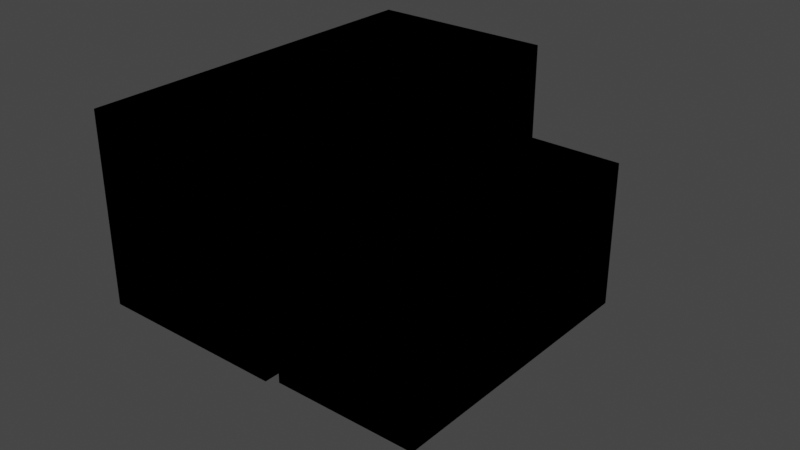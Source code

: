 # Source: 7.blend  (saved by Blender 2.93.20; exported with 4.5.12 LTS)
import bpy
from mathutils import Matrix  # noqa: F401  (used for matrix-valued properties, if any)

bpy.ops.wm.read_factory_settings(use_empty=True)
scene = bpy.context.scene
scene.name = 'Scene'

# ---- collections
col_collection = bpy.data.collections.new('Collection'); scene.collection.children.link(col_collection)

# ---- materials (node trees are filled in below, after node groups)
mat_material = bpy.data.materials.new('Material')
mat_material.alpha_threshold = 0.0
mat_material.use_transparent_shadow = False
mat_material.line_color = (0.0, 0.0, 0.0, 1.0)
mat_material_001 = bpy.data.materials.new('Material.001')
mat_material_001.use_backface_culling = True

# ---- material node trees
mat_material.use_nodes = True; mat_material.node_tree.nodes.clear()
_N = mat_material.node_tree.nodes; _L = mat_material.node_tree.links
n0 = _N.new('ShaderNodeOutputMaterial'); n0.name = 'Material Output'; n0.location = (300, 300)
n1 = _N.new('ShaderNodeBsdfPrincipled'); n1.name = 'Principled BSDF'; n1.location = (10, 300)
n1.distribution = 'GGX'
n1.subsurface_method = 'BURLEY'
n1.inputs[0].default_value = (0.1031, 1.0, 0.0, 1.0)
n1.inputs[2].default_value = 1.0
n1.inputs[3].default_value = 1.45
n1.inputs[13].default_value = 1.0
n1.inputs[27].default_value = (0.0, 0.0, 0.0, 1.0)
n1.inputs[28].default_value = 1.0
_L.new(n1.outputs[0], n0.inputs[0])
n0.is_active_output = True
mat_material_001.use_nodes = True; mat_material_001.node_tree.nodes.clear()
_N = mat_material_001.node_tree.nodes; _L = mat_material_001.node_tree.links
n0 = _N.new('ShaderNodeBsdfPrincipled'); n0.name = 'Principled BSDF'; n0.location = (10, 300)
n0.distribution = 'GGX'
n0.subsurface_method = 'BURLEY'
n0.inputs[0].default_value = (0.0, 0.0, 0.0, 1.0)
n0.inputs[2].default_value = 0.0
n0.inputs[3].default_value = 0.05
n0.inputs[9].default_value = (0.0, 0.0, 7.451e-09)
n0.inputs[13].default_value = 0.0
n0.inputs[20].default_value = 0.0
n0.inputs[27].default_value = (0.0, 0.0, 0.0, 1.0)
n0.inputs[28].default_value = 1.0
n1 = _N.new('ShaderNodeOutputMaterial'); n1.name = 'Material Output'; n1.location = (300, 300)
n1.target = 'CYCLES'
n2 = _N.new('ShaderNodeOutputMaterial'); n2.name = 'Material Output.001'; n2.location = (0, 0)
n2.target = 'EEVEE'
n3 = _N.new('ShaderNodeMixShader'); n3.name = 'Mix Shader'; n3.location = (0, 0)
n3.label = 'Disable Shadow'
n3.hide = True
n4 = _N.new('ShaderNodeLightPath'); n4.name = 'Light Path'; n4.location = (0, 0)
n4.hide = True
n5 = _N.new('ShaderNodeBsdfTransparent'); n5.name = 'Transparent BSDF'; n5.location = (0, 0)
n5.hide = True
_L.new(n0.outputs[0], n1.inputs[0])
_L.new(n0.outputs[0], n3.inputs[1])
_L.new(n3.outputs[0], n2.inputs[0])
_L.new(n4.outputs[1], n3.inputs[0])
_L.new(n5.outputs[0], n3.inputs[2])
n1.is_active_output = True

# ---- world
world_world = bpy.data.worlds.new('World'); scene.world = world_world
world_world.use_nodes = True; world_world.node_tree.nodes.clear()
_N = world_world.node_tree.nodes; _L = world_world.node_tree.links
n0 = _N.new('ShaderNodeOutputWorld'); n0.name = 'World Output'; n0.location = (300, 300)
n1 = _N.new('ShaderNodeBackground'); n1.name = 'Background'; n1.location = (10, 300)
n1.inputs[0].default_value = (0.05088, 0.05088, 0.05088, 1.0)
_L.new(n1.outputs[0], n0.inputs[0])
n0.is_active_output = True
world_world.color = (0.05088, 0.05088, 0.05088)
world_world.use_sun_shadow = False
world_world.sun_shadow_jitter_overblur = 0.0

# ---- meshes
me_cube = bpy.data.meshes.new('Cube')
me_cube.from_pydata([(1.0, 1.0, 1.0), (1.0, 1.0, -1.0), (1.0, -1.0, 1.0), (1.0, -1.0, -1.0), (-1.0, 1.0, 1.0), (-1.0, 1.0, -1.0), (-1.0, -1.0, 1.0), (-1.0, -1.0, -1.0)], [], [(0, 4, 6, 2), (3, 2, 6, 7), (7, 6, 4, 5), (5, 1, 3, 7), (1, 0, 2, 3), (5, 4, 0, 1)])
_uv = me_cube.uv_layers.new(name='UVMap')
_uv.uv.foreach_set('vector', [0.625, 0.5, 0.875, 0.5, 0.875, 0.75, 0.625, 0.75, 0.375, 0.75, 0.625, 0.75, 0.625, 1.0, 0.375, 1.0, 0.375, 0.0, 0.625, 0.0, 0.625, 0.25, 0.375, 0.25, 0.125, 0.5, 0.375, 0.5, 0.375, 0.75, 0.125, 0.75, 0.375, 0.5, 0.625, 0.5, 0.625, 0.75, 0.375, 0.75, 0.375, 0.25, 0.625, 0.25, 0.625, 0.5, 0.375, 0.5])
me_cube.materials.append(mat_material)
me_cube.materials.append(mat_material_001)
me_cube.use_remesh_preserve_volume = False
me_cube.use_remesh_preserve_attributes = False
me_cube.use_mirror_vertex_groups = False
me_cube.update()
me_cube_001 = bpy.data.meshes.new('Cube.001')
me_cube_001.from_pydata([(1.0, 1.0, 1.0), (1.0, 1.0, -1.0), (1.0, -1.0, 1.0), (1.0, -1.0, -1.0), (-1.0, 1.0, 1.0), (-1.0, 1.0, -1.0), (-1.0, -1.0, 1.0), (-1.0, -1.0, -1.0)], [], [(0, 4, 6, 2), (3, 2, 6, 7), (7, 6, 4, 5), (5, 1, 3, 7), (1, 0, 2, 3), (5, 4, 0, 1)])
_uv = me_cube_001.uv_layers.new(name='UVMap')
_uv.uv.foreach_set('vector', [0.625, 0.5, 0.875, 0.5, 0.875, 0.75, 0.625, 0.75, 0.375, 0.75, 0.625, 0.75, 0.625, 1.0, 0.375, 1.0, 0.375, 0.0, 0.625, 0.0, 0.625, 0.25, 0.375, 0.25, 0.125, 0.5, 0.375, 0.5, 0.375, 0.75, 0.125, 0.75, 0.375, 0.5, 0.625, 0.5, 0.625, 0.75, 0.375, 0.75, 0.375, 0.25, 0.625, 0.25, 0.625, 0.5, 0.375, 0.5])
me_cube_001.materials.append(mat_material)
me_cube_001.materials.append(mat_material_001)
me_cube_001.use_remesh_preserve_volume = False
me_cube_001.use_remesh_preserve_attributes = False
me_cube_001.use_mirror_vertex_groups = False
me_cube_001.update()
me_cube_002 = bpy.data.meshes.new('Cube.002')
me_cube_002.from_pydata([(1.0, 1.0, 1.0), (1.0, 1.0, -1.0), (1.0, -1.0, 1.0), (1.0, -1.0, -1.0), (-1.0, 1.0, 1.0), (-1.0, 1.0, -1.0), (-1.0, -1.0, 1.0), (-1.0, -1.0, -1.0)], [], [(0, 4, 6, 2), (3, 2, 6, 7), (7, 6, 4, 5), (5, 1, 3, 7), (1, 0, 2, 3), (5, 4, 0, 1)])
_uv = me_cube_002.uv_layers.new(name='UVMap')
_uv.uv.foreach_set('vector', [0.625, 0.5, 0.875, 0.5, 0.875, 0.75, 0.625, 0.75, 0.375, 0.75, 0.625, 0.75, 0.625, 1.0, 0.375, 1.0, 0.375, 0.0, 0.625, 0.0, 0.625, 0.25, 0.375, 0.25, 0.125, 0.5, 0.375, 0.5, 0.375, 0.75, 0.125, 0.75, 0.375, 0.5, 0.625, 0.5, 0.625, 0.75, 0.375, 0.75, 0.375, 0.25, 0.625, 0.25, 0.625, 0.5, 0.375, 0.5])
me_cube_002.materials.append(mat_material)
me_cube_002.materials.append(mat_material_001)
me_cube_002.use_remesh_preserve_volume = False
me_cube_002.use_remesh_preserve_attributes = False
me_cube_002.use_mirror_vertex_groups = False
me_cube_002.update()
me_cube_003 = bpy.data.meshes.new('Cube.003')
me_cube_003.from_pydata([(1.0, 1.0, 1.0), (1.0, 1.0, -1.0), (1.0, -1.0, 1.0), (1.0, -1.0, -1.0), (-1.0, 1.0, 1.0), (-1.0, 1.0, -1.0), (-1.0, -1.0, 1.0), (-1.0, -1.0, -1.0)], [], [(0, 4, 6, 2), (3, 2, 6, 7), (7, 6, 4, 5), (5, 1, 3, 7), (1, 0, 2, 3), (5, 4, 0, 1)])
_uv = me_cube_003.uv_layers.new(name='UVMap')
_uv.uv.foreach_set('vector', [0.625, 0.5, 0.875, 0.5, 0.875, 0.75, 0.625, 0.75, 0.375, 0.75, 0.625, 0.75, 0.625, 1.0, 0.375, 1.0, 0.375, 0.0, 0.625, 0.0, 0.625, 0.25, 0.375, 0.25, 0.125, 0.5, 0.375, 0.5, 0.375, 0.75, 0.125, 0.75, 0.375, 0.5, 0.625, 0.5, 0.625, 0.75, 0.375, 0.75, 0.375, 0.25, 0.625, 0.25, 0.625, 0.5, 0.375, 0.5])
me_cube_003.materials.append(mat_material)
me_cube_003.materials.append(mat_material_001)
me_cube_003.use_remesh_preserve_volume = False
me_cube_003.use_remesh_preserve_attributes = False
me_cube_003.use_mirror_vertex_groups = False
me_cube_003.update()

# ---- objects
ob_cube = bpy.data.objects.new('Cube', me_cube)
ob_cube_001 = bpy.data.objects.new('Cube.001', me_cube_001)
ob_cube_002 = bpy.data.objects.new('Cube.002', me_cube_002)
ob_cube_003 = bpy.data.objects.new('Cube.003', me_cube_003)

# ---- transforms, parenting, visibility, modifiers, constraints
ob_cube.location = (0.0, 0.0, 1.0)
ob_cube.lock_rotations_4d = False
ob_cube.empty_display_type = 'ARROWS'
ob_cube.lineart.crease_threshold = 0.0
_m = ob_cube.modifiers.new('Solidify', 'SOLIDIFY')
_m.thickness = 0.08
_m.material_offset = 1
_m.use_flip_normals = True
ob_cube_001.location = (0.0, 2.0, 1.0)
ob_cube_001.lock_rotations_4d = False
ob_cube_001.empty_display_type = 'ARROWS'
ob_cube_001.lineart.crease_threshold = 0.0
_m = ob_cube_001.modifiers.new('Solidify', 'SOLIDIFY')
_m.thickness = 0.08
_m.material_offset = 1
_m.use_flip_normals = True
ob_cube_002.location = (0.0, 0.0, 3.0)
ob_cube_002.lock_rotations_4d = False
ob_cube_002.empty_display_type = 'ARROWS'
ob_cube_002.lineart.crease_threshold = 0.0
_m = ob_cube_002.modifiers.new('Solidify', 'SOLIDIFY')
_m.thickness = 0.08
_m.material_offset = 1
_m.use_flip_normals = True
ob_cube_003.location = (0.0, -2.0, 3.0)
ob_cube_003.lock_rotations_4d = False
ob_cube_003.empty_display_type = 'ARROWS'
ob_cube_003.lineart.crease_threshold = 0.0
_m = ob_cube_003.modifiers.new('Solidify', 'SOLIDIFY')
_m.thickness = 0.08
_m.material_offset = 1
_m.use_flip_normals = True

# ---- collection membership
col_collection.objects.link(ob_cube)
col_collection.objects.link(ob_cube_001)
col_collection.objects.link(ob_cube_002)
col_collection.objects.link(ob_cube_003)

# ---- scene / render settings (as saved in the file)
scene.frame_start = 1; scene.frame_end = 250; scene.frame_set(1)
scene.render.engine = 'BLENDER_EEVEE_NEXT'
scene.cycles.use_denoising = False
scene.cycles.samples = 128
scene.cycles.sampling_pattern = 'TABULATED_SOBOL'
scene.cycles.use_adaptive_sampling = False
scene.cycles.use_light_tree = False
scene.view_settings.view_transform = 'Filmic'
bpy.context.view_layer.update()

# ---- added for rendering (the .blend has no active camera and no usable light): camera, sun
cam_auto = bpy.data.cameras.new('AutoCamera')
cam_auto.lens = 50.0
cam_auto.sensor_width = 36.0
cam_auto.clip_end = 1000.0
ob_auto_camera = bpy.data.objects.new('AutoCamera', cam_auto)
scene.collection.objects.link(ob_auto_camera)
ob_auto_camera.location = (6.92375, -8.3085, 7.539)
ob_auto_camera.rotation_euler = (1.09748, -7.21219e-08, 0.694738)
scene.camera = ob_auto_camera
light_auto_sun = bpy.data.lights.new('AutoSun', 'SUN')
light_auto_sun.energy = 3.0
light_auto_sun.angle = 0.0523599
ob_auto_sun = bpy.data.objects.new('AutoSun', light_auto_sun)
scene.collection.objects.link(ob_auto_sun)
ob_auto_sun.rotation_euler = (0.872665, 0.174533, 0.523599)
bpy.context.view_layer.update()
